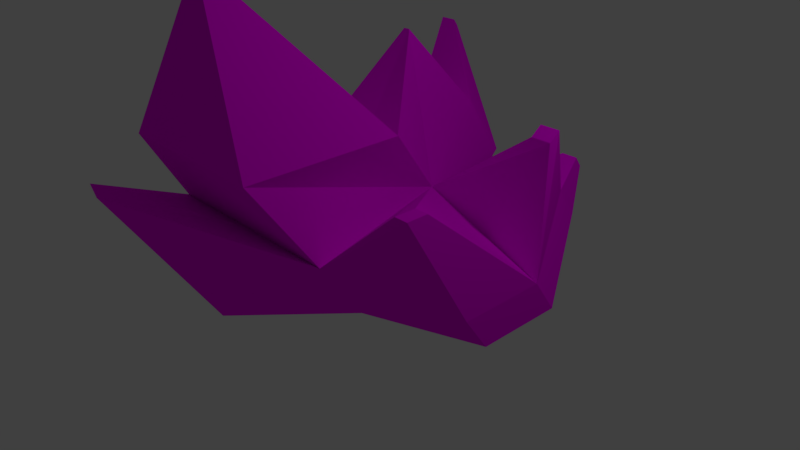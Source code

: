 # Source: Crystal.blend  (saved by Blender 2.79.0; exported with 4.5.12 LTS)
import bpy
from mathutils import Matrix  # noqa: F401  (used for matrix-valued properties, if any)

bpy.ops.wm.read_factory_settings(use_empty=True)
scene = bpy.context.scene
scene.name = 'Scene'

# ---- collections
col_collection_1 = bpy.data.collections.new('Collection 1'); scene.collection.children.link(col_collection_1)

# ---- images (referenced by path relative to the original .blend; pixels are not part of the script)
import os
ASSET_DIR = os.environ.get("B2B_ASSET_DIR", "")  # directory of the original .blend (textures are referenced by path, not embedded)
HERE = os.path.dirname(os.path.abspath(__file__))  # packed textures are extracted next to this script under _unpacked/

def load_image(name, relpath, width, height, colorspace="sRGB"):
    """Load a texture the original file referenced (path relative to the .blend, or extracted next to this script)."""
    p = next((c for c in (os.path.join(HERE, relpath), os.path.join(ASSET_DIR, relpath)) if relpath and os.path.exists(c)), "")
    if p:
        img = bpy.data.images.load(p, check_existing=True)
        img.name = name
    else:  # same state as the original file: an image datablock whose file is absent (Cycles renders it pink)
        img = bpy.data.images.new(name, width, height)
        img.source = "FILE"
        img.filepath = "//" + (relpath or name)
    img.colorspace_settings.name = colorspace
    return img
img_crystal_color = load_image('Crystal_Color', 'Crystal_Color.png', 1024, 1024, 'sRGB')

# ---- materials (node trees are filled in below, after node groups)
mat_material = bpy.data.materials.new('Material')
mat_material.alpha_threshold = 0.0
mat_material.roughness = 0.5
mat_material.line_color = (0.0, 0.0, 0.0, 1.0)

# ---- material node trees
mat_material.use_nodes = True; mat_material.node_tree.nodes.clear()
_N = mat_material.node_tree.nodes; _L = mat_material.node_tree.links
n0 = _N.new('ShaderNodeOutputMaterial'); n0.name = 'Material Output'; n0.location = (378, 310)
n1 = _N.new('ShaderNodeBsdfDiffuse'); n1.name = 'Diffuse BSDF'; n1.location = (88, 310)
n2 = _N.new('ShaderNodeTexImage'); n2.name = 'Image Texture'; n2.location = (-194, 458)
n2.width = 140
n2.image = img_crystal_color
_L.new(n1.outputs[0], n0.inputs[0])
_L.new(n2.outputs[0], n1.inputs[0])
n0.is_active_output = True

# ---- world
world_world = bpy.data.worlds.new('World'); scene.world = world_world
world_world.color = (0.05088, 0.05088, 0.05088)
world_world.use_sun_shadow = False
world_world.sun_shadow_jitter_overblur = 0.0
world_world.cycles.sampling_method = 'MANUAL'

# ---- cameras
cam_camera = bpy.data.cameras.new('Camera')
cam_camera.clip_end = 100.0
cam_camera.lens = 35.0
cam_camera.sensor_width = 32.0
cam_camera.sensor_height = 18.0
cam_camera.ortho_scale = 7.314
cam_camera.dof.focus_distance = 0.0

# ---- lights
light_lamp = bpy.data.lights.new('Lamp', 'POINT')
light_lamp.transmission_factor = 0.0
light_lamp.cutoff_distance = 30.0
light_lamp.energy = 100.0
light_lamp.shadow_buffer_clip_start = 1.001
light_lamp.shadow_soft_size = 0.1
light_lamp.shadow_maximum_resolution = 0.006
light_lamp.use_absolute_resolution = True

# ---- meshes
me_cube = bpy.data.meshes.new('Cube')
me_cube.from_pydata([(0.1442, 1.459, -1.0), (1.0, -1.0, -1.0), (-1.642, -1.0, -1.0), (-1.642, 1.0, -1.0), (1.0, -0.4241, 1.0), (1.0, -2.424, 1.0), (-1.0, -2.424, 1.0), (-1.0, -0.4241, 1.0), (0.2042, 0.9193, -0.2652), (1.0, -1.57, -0.2), (-1.621, -1.57, -0.2), (-1.388, 0.4303, -0.2), (0.1442, 2.252, -0.1082), (-1.0, 2.252, -0.1082), (0.1442, 1.683, 0.6918), (-0.7672, 1.683, 0.6918), (0.1048, -1.931, 2.725), (0.1048, -2.141, 2.725), (-0.1048, -1.931, 2.725), (-0.1048, -2.141, 2.725), (-0.8779, 2.475, 1.393), (-1.098, 2.475, 1.393), (-0.8779, 2.412, 1.481), (-1.098, 2.412, 1.481), (0.5998, -0.09113, 0.5548), (-0.7672, -0.06072, 0.4896), (0.1208, 0.5801, 1.835), (0.03697, 0.5801, 1.835), (1.0, -1.0, -1.0), (-1.0, -2.052, -1.0), (1.0, -1.57, -0.2), (-0.9417, -3.078, 0.6196), (-0.3677, 1.0, -1.0), (-0.3678, -1.0, -1.0), (-0.03538, -0.4241, 1.0), (-0.03538, -2.424, 1.0), (-0.357, 0.4303, -0.2), (-0.357, -1.57, -0.2), (-0.03538, 2.252, -0.1082), (-0.03538, 1.683, 0.6918), (-0.003708, -1.931, 2.725), (-0.003708, -2.141, 2.725), (-0.9919, 2.475, 1.393), (-0.9919, 2.412, 1.481), (-0.03538, -0.06072, 0.4896), (0.09743, 0.5801, 1.835), (-0.03538, -2.183, -1.0), (-0.6461, -3.153, 0.5747), (2.596, 0.4238, -0.8206), (2.596, -0.6793, -0.8206), (2.596, 0.1096, -0.3794), (2.596, -0.9934, -0.3794), (1.315, 1.602, -0.2683), (1.315, 1.319, 0.1293), (1.937, 1.602, -0.2683), (1.937, 1.319, 0.1293), (2.311, 0.5256, 1.033), (2.06, 0.5256, 1.033), (2.311, 0.6746, 1.139), (2.06, 0.6746, 1.139), (2.28, -1.411, 0.8966), (2.28, -1.673, 0.8966), (2.444, -1.411, 0.8966), (2.444, -1.673, 0.8966), (-2.18, -0.7161, -0.7371), (-2.18, 0.5839, -0.7371), (-2.428, -1.086, -0.2171), (-2.276, 0.2136, -0.2171), (-2.052, -0.6749, 1.217), (-2.014, -0.3488, 1.217), (-2.143, -0.5961, 1.214), (-2.119, -0.3841, 1.214), (1.52, 1.97, 0.1915), (1.52, 1.874, 0.3268), (1.731, 1.97, 0.1915), (1.731, 1.874, 0.3268)], [], [(32, 33, 2, 3), (5, 4, 16, 17), (8, 4, 5, 9), (37, 35, 6, 10), (10, 6, 7, 11), (3, 11, 15, 13), (34, 36, 11, 7), (66, 10, 68, 70), (1, 9, 30, 28), (8, 9, 61, 60), (13, 15, 23, 21), (8, 14, 26, 24), (32, 3, 13, 38), (8, 0, 12, 14), (40, 18, 19, 41), (7, 6, 19, 18), (34, 7, 18, 40), (35, 5, 17, 41), (43, 42, 21, 23), (38, 13, 21, 42), (39, 14, 22, 43), (14, 12, 20, 22), (44, 24, 26, 45), (15, 11, 25, 27), (36, 8, 24, 44), (39, 15, 27, 45), (46, 47, 31, 29), (37, 10, 31, 47), (33, 1, 28, 46), (10, 2, 29, 31), (2, 33, 46, 29), (9, 37, 47, 30), (28, 30, 47, 46), (14, 39, 45, 26), (11, 36, 44, 25), (25, 44, 45, 27), (15, 39, 43, 23), (12, 38, 42, 20), (22, 20, 42, 43), (6, 35, 41, 19), (4, 34, 40, 16), (16, 40, 41, 17), (0, 32, 38, 12), (4, 8, 36, 34), (9, 5, 35, 37), (0, 1, 33, 32), (48, 50, 51, 49), (9, 1, 49, 51), (1, 0, 48, 49), (48, 0, 52, 54), (54, 52, 72, 74), (53, 8, 57, 59), (50, 48, 54, 55), (0, 8, 53, 52), (57, 56, 58, 59), (8, 50, 56, 57), (50, 55, 58, 56), (55, 53, 59, 58), (60, 61, 63, 62), (9, 51, 63, 61), (50, 8, 60, 62), (51, 50, 62, 63), (64, 66, 67, 65), (11, 3, 65, 67), (3, 2, 64, 65), (2, 10, 66, 64), (68, 69, 71, 70), (10, 11, 69, 68), (67, 66, 70, 71), (11, 67, 71, 69), (72, 73, 75, 74), (55, 54, 74, 75), (53, 55, 75, 73), (52, 53, 73, 72)])
_uv = me_cube.uv_layers.new(name='UVMap')
_uv.uv.foreach_set('vector', [0.2457, 0.1103, 0.1076, 0.2038, 0.04734, 0.1171, 0.1855, 0.02356, 0.3724, 0.2709, 0.4917, 0.1574, 0.5139, 0.3464, 0.5014, 0.3583, 0.5139, 0.00496, 0.4917, 0.1574, 0.3724, 0.2709, 0.3558, 0.1502, 0.2271, 0.5038, 0.1504, 0.5375, 0.1504, 0.4579, 0.2271, 0.3996, 0.8199, 0.1117, 0.8199, 0.2346, 0.6966, 0.1272, 0.7009, 0.00496, 0.1233, 0.8425, 0.06286, 0.7869, 0.1445, 0.7086, 0.2046, 0.7644, 0.8328, 0.7275, 0.8223, 0.6451, 0.9002, 0.6082, 0.9056, 0.693, 0.9866, 0.9214, 0.9157, 0.9184, 0.9783, 0.7945, 0.9866, 0.7943, 0.0, 0.0, 0.0, 0.0, 0.0, 0.0, 0.0, 0.0, 0.5489, 0.6082, 0.7446, 0.7043, 0.7446, 0.8111, 0.723, 0.8078, 0.2046, 0.7644, 0.1445, 0.7086, 0.1984, 0.6327, 0.2046, 0.6392, 0.6404, 0.5673, 0.6229, 0.4687, 0.7496, 0.4288, 0.7496, 0.5536, 0.2457, 0.1103, 0.1855, 0.02356, 0.3001, 0.00496, 0.3457, 0.07059, 0.6404, 0.5673, 0.5709, 0.5983, 0.5489, 0.504, 0.6229, 0.4687, 0.8904, 0.8512, 0.8981, 0.8476, 0.9056, 0.8632, 0.898, 0.8668, 0.6966, 0.1272, 0.8199, 0.2346, 0.7267, 0.3301, 0.7138, 0.3188, 0.8328, 0.7275, 0.9056, 0.693, 0.8981, 0.8476, 0.8904, 0.8512, 0.1504, 0.5375, 0.1504, 0.6228, 0.005025, 0.5503, 0.005025, 0.5413, 0.3051, 0.5725, 0.2993, 0.5726, 0.2993, 0.5638, 0.3051, 0.5638, 0.8995, 0.4214, 0.9715, 0.4576, 0.9221, 0.5713, 0.9141, 0.5673, 0.7238, 0.8453, 0.7339, 0.8343, 0.7339, 0.9523, 0.7275, 0.9592, 0.6229, 0.4687, 0.5489, 0.504, 0.5876, 0.3721, 0.5958, 0.3682, 0.8704, 0.1099, 0.8299, 0.07533, 0.9335, 0.00496, 0.9351, 0.006093, 0.1445, 0.7086, 0.06286, 0.7869, 0.005025, 0.7438, 0.02831, 0.6376, 0.08978, 0.8754, 0.1478, 0.8524, 0.1478, 0.9405, 0.09868, 0.9212, 0.845, 0.223, 0.9063, 0.223, 0.8392, 0.3219, 0.8341, 0.3219, 0.2446, 0.4738, 0.3424, 0.5286, 0.3445, 0.5538, 0.2371, 0.5538, 0.4933, 0.7712, 0.4933, 0.8757, 0.3617, 0.8197, 0.3558, 0.7952, 0.1076, 0.2038, 0.1723, 0.2968, 0.1723, 0.2968, 0.04162, 0.2817, 0.4434, 0.4816, 0.3664, 0.5104, 0.386, 0.4168, 0.5388, 0.3682, 0.04734, 0.1171, 0.1076, 0.2038, 0.04162, 0.2817, 0.005025, 0.21, 0.4933, 0.659, 0.4933, 0.7712, 0.3558, 0.7952, 0.4933, 0.659, 0.282, 0.3996, 0.3334, 0.4014, 0.3424, 0.5286, 0.2446, 0.4738, 0.8299, 0.223, 0.845, 0.223, 0.8341, 0.3219, 0.8321, 0.3219, 0.9392, 0.2131, 0.8695, 0.1631, 0.8704, 0.1099, 0.9198, 0.1454, 0.9198, 0.1454, 0.8704, 0.1099, 0.9351, 0.006093, 0.9392, 0.009025, 0.6827, 0.8899, 0.7238, 0.8453, 0.7275, 0.9592, 0.7215, 0.9657, 0.8861, 0.4146, 0.8995, 0.4214, 0.9141, 0.5673, 0.9056, 0.5631, 0.3051, 0.582, 0.2993, 0.582, 0.2993, 0.5726, 0.3051, 0.5725, 0.1504, 0.4579, 0.1504, 0.5375, 0.005025, 0.5413, 0.005025, 0.533, 0.7546, 0.7645, 0.8328, 0.7275, 0.8904, 0.8512, 0.8822, 0.8551, 0.8822, 0.8551, 0.8904, 0.8512, 0.898, 0.8668, 0.8898, 0.8707, 0.9278, 0.3338, 0.9715, 0.3424, 0.8995, 0.4214, 0.8861, 0.4146, 0.7546, 0.7645, 0.7621, 0.6284, 0.8223, 0.6451, 0.8328, 0.7275, 0.2271, 0.6157, 0.1504, 0.6228, 0.1504, 0.5375, 0.2271, 0.5038, 0.3016, 0.1237, 0.1723, 0.2968, 0.1076, 0.2038, 0.2457, 0.1103, 0.524, 0.1495, 0.5633, 0.1718, 0.5733, 0.2614, 0.534, 0.2391, 0.2814, 0.8593, 0.3311, 0.8463, 0.3311, 0.9781, 0.3037, 0.9852, 0.1723, 0.2968, 0.3016, 0.1237, 0.3457, 0.3381, 0.2695, 0.3897, 0.8761, 0.3682, 0.8761, 0.5713, 0.808, 0.4787, 0.8047, 0.4274, 0.8047, 0.4274, 0.808, 0.4787, 0.7608, 0.4646, 0.7596, 0.4472, 0.9412, 0.7064, 0.995, 0.6258, 0.995, 0.7844, 0.9837, 0.7814, 0.5633, 0.1718, 0.524, 0.1495, 0.5656, 0.04097, 0.601, 0.06106, 0.9478, 0.6082, 0.995, 0.6258, 0.9412, 0.7064, 0.9157, 0.6997, 0.2293, 0.7761, 0.2265, 0.7965, 0.2147, 0.7942, 0.2175, 0.7738, 0.3454, 0.6327, 0.3454, 0.8364, 0.2265, 0.7965, 0.2293, 0.7761, 0.5633, 0.1718, 0.601, 0.06106, 0.6865, 0.111, 0.6791, 0.1239, 0.1578, 0.8885, 0.1949, 0.8524, 0.1949, 0.9401, 0.18, 0.9546, 0.723, 0.8078, 0.7446, 0.8111, 0.7425, 0.8244, 0.7209, 0.8212, 0.2814, 0.8593, 0.3037, 0.9852, 0.2169, 0.993, 0.2147, 0.9797, 0.5846, 0.8137, 0.5489, 0.6082, 0.723, 0.8078, 0.7209, 0.8212, 0.5733, 0.2614, 0.5633, 0.1718, 0.6841, 0.284, 0.6865, 0.3052, 0.3844, 0.5474, 0.4359, 0.5333, 0.4064, 0.6323, 0.3558, 0.6491, 0.8118, 0.9553, 0.7546, 0.9553, 0.772, 0.9006, 0.8012, 0.8806, 0.1855, 0.02356, 0.04734, 0.1171, 0.04083, 0.06609, 0.1306, 0.005307, 0.3664, 0.5104, 0.4434, 0.4816, 0.4359, 0.5333, 0.3844, 0.5474, 0.5833, 0.3151, 0.5833, 0.3422, 0.5749, 0.3383, 0.5749, 0.3207, 0.6726, 0.8343, 0.6726, 0.995, 0.5489, 0.9346, 0.5489, 0.9083, 0.4064, 0.6323, 0.4359, 0.5333, 0.5388, 0.5955, 0.534, 0.6116, 0.07973, 0.9477, 0.005025, 0.9477, 0.02747, 0.8527, 0.0363, 0.8524, 0.2721, 0.5638, 0.2721, 0.5726, 0.2544, 0.5726, 0.2543, 0.5638, 0.601, 0.06106, 0.5656, 0.04097, 0.6023, 0.00496, 0.6143, 0.0118, 0.2892, 0.617, 0.2371, 0.617, 0.2544, 0.5726, 0.2721, 0.5726, 0.5649, 0.357, 0.524, 0.357, 0.5372, 0.3151, 0.5511, 0.3151])
me_cube.materials.append(mat_material)
me_cube.use_remesh_preserve_volume = False
me_cube.use_remesh_preserve_attributes = False
me_cube.use_mirror_vertex_groups = False
me_cube.update()

# ---- objects
ob_cube = bpy.data.objects.new('Cube', me_cube)
ob_lamp = bpy.data.objects.new('Lamp', light_lamp)
ob_camera = bpy.data.objects.new('Camera', cam_camera)

# ---- transforms, parenting, visibility, modifiers, constraints
ob_cube.location = (0.0, 0.0, 0.9937)
ob_cube.lock_rotations_4d = False
ob_cube.empty_display_type = 'ARROWS'
ob_cube.lineart.crease_threshold = 0.0
ob_lamp.location = (4.076, 1.005, 5.904)
ob_lamp.rotation_euler = (0.6503, 0.05522, 1.866)
ob_lamp.lock_rotations_4d = False
ob_lamp.empty_display_type = 'ARROWS'
ob_lamp.color = (0.0, 0.0, 0.0, 0.0)
ob_lamp.lineart.crease_threshold = 0.0
ob_camera.location = (7.481, -6.508, 5.344)
ob_camera.rotation_euler = (1.109, 0.0, 0.8149)
ob_camera.lock_rotations_4d = False
ob_camera.empty_display_type = 'ARROWS'
ob_camera.color = (0.0, 0.0, 0.0, 0.0)
ob_camera.display_type = 'WIRE'
ob_camera.lineart.crease_threshold = 0.0

# ---- collection membership
col_collection_1.objects.link(ob_cube)
col_collection_1.objects.link(ob_lamp)
col_collection_1.objects.link(ob_camera)

# ---- scene / render settings (as saved in the file)
scene.camera = ob_camera
scene.frame_start = 1; scene.frame_end = 250; scene.frame_set(1)
scene.render.engine = 'CYCLES'
scene.render.resolution_percentage = 50
scene.render.dither_intensity = 0.0
scene.cycles.use_denoising = False
scene.cycles.samples = 128
scene.cycles.sampling_pattern = 'TABULATED_SOBOL'
scene.cycles.use_adaptive_sampling = False
scene.cycles.use_light_tree = False
scene.cycles.blur_glossy = 0.0
scene.cycles.sample_clamp_indirect = 0.0
scene.view_settings.view_transform = 'Standard'
bpy.context.view_layer.update()
